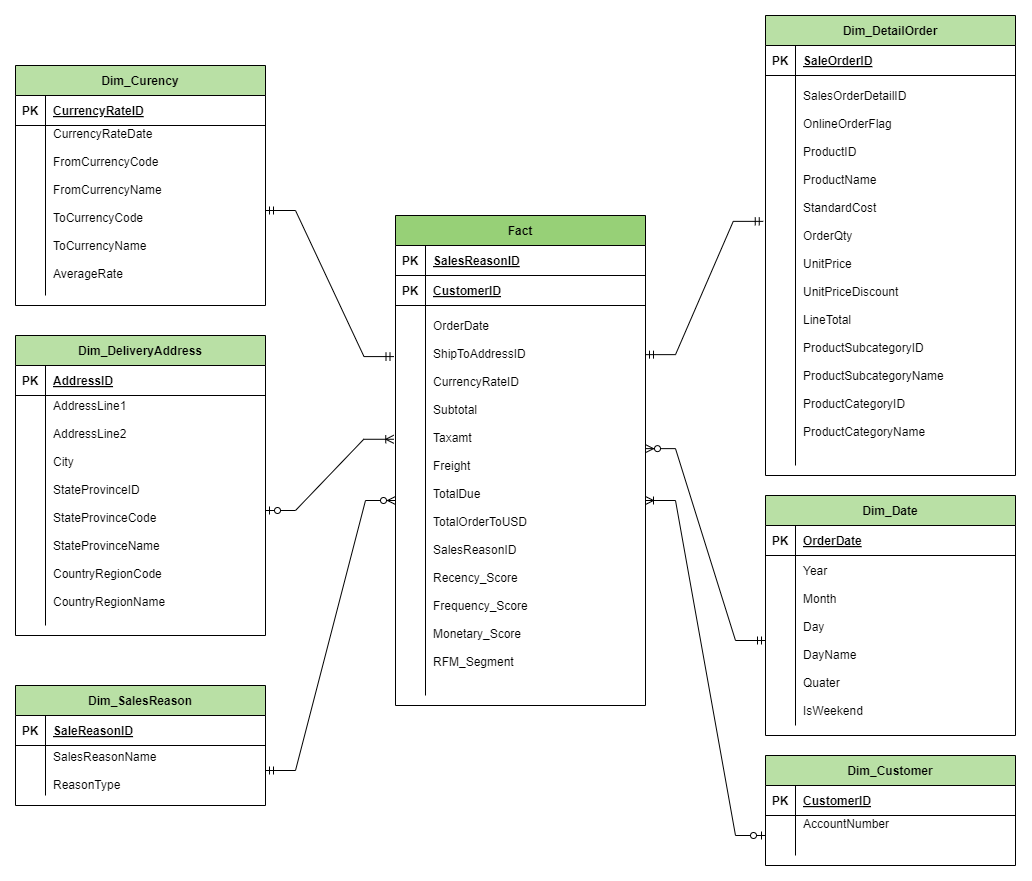

The diagram above was exported from draw.io. Its source (the exported page's mxGraphModel, read from the mxfile embedded in the PNG):
<mxGraphModel dx="2676" dy="798" grid="1" gridSize="10" guides="1" tooltips="1" connect="1" arrows="1" fold="1" page="1" pageScale="1" pageWidth="850" pageHeight="1100" math="0" shadow="0" extFonts="Permanent Marker^https://fonts.googleapis.com/css?family=Permanent+Marker">
  <root>
    <mxCell id="0" />
    <mxCell id="1" parent="0" />
    <mxCell id="C-vyLk0tnHw3VtMMgP7b-2" value="Dim_Customer" style="shape=table;startSize=30;container=1;collapsible=1;childLayout=tableLayout;fixedRows=1;rowLines=0;fontStyle=1;align=center;resizeLast=1;fillColor=#B9E0A5;" parent="1" vertex="1">
      <mxGeometry x="630" y="820" width="250" height="110" as="geometry" />
    </mxCell>
    <mxCell id="C-vyLk0tnHw3VtMMgP7b-3" value="" style="shape=partialRectangle;collapsible=0;dropTarget=0;pointerEvents=0;fillColor=none;points=[[0,0.5],[1,0.5]];portConstraint=eastwest;top=0;left=0;right=0;bottom=1;" parent="C-vyLk0tnHw3VtMMgP7b-2" vertex="1">
      <mxGeometry y="30" width="250" height="30" as="geometry" />
    </mxCell>
    <mxCell id="C-vyLk0tnHw3VtMMgP7b-4" value="PK" style="shape=partialRectangle;overflow=hidden;connectable=0;fillColor=none;top=0;left=0;bottom=0;right=0;fontStyle=1;" parent="C-vyLk0tnHw3VtMMgP7b-3" vertex="1">
      <mxGeometry width="30" height="30" as="geometry">
        <mxRectangle width="30" height="30" as="alternateBounds" />
      </mxGeometry>
    </mxCell>
    <mxCell id="C-vyLk0tnHw3VtMMgP7b-5" value="CustomerID" style="shape=partialRectangle;overflow=hidden;connectable=0;fillColor=none;top=0;left=0;bottom=0;right=0;align=left;spacingLeft=6;fontStyle=5;" parent="C-vyLk0tnHw3VtMMgP7b-3" vertex="1">
      <mxGeometry x="30" width="220" height="30" as="geometry">
        <mxRectangle width="220" height="30" as="alternateBounds" />
      </mxGeometry>
    </mxCell>
    <mxCell id="C-vyLk0tnHw3VtMMgP7b-6" value="" style="shape=partialRectangle;collapsible=0;dropTarget=0;pointerEvents=0;fillColor=none;points=[[0,0.5],[1,0.5]];portConstraint=eastwest;top=0;left=0;right=0;bottom=0;" parent="C-vyLk0tnHw3VtMMgP7b-2" vertex="1">
      <mxGeometry y="60" width="250" height="40" as="geometry" />
    </mxCell>
    <mxCell id="C-vyLk0tnHw3VtMMgP7b-7" value="" style="shape=partialRectangle;overflow=hidden;connectable=0;fillColor=none;top=0;left=0;bottom=0;right=0;" parent="C-vyLk0tnHw3VtMMgP7b-6" vertex="1">
      <mxGeometry width="30" height="40" as="geometry">
        <mxRectangle width="30" height="40" as="alternateBounds" />
      </mxGeometry>
    </mxCell>
    <mxCell id="C-vyLk0tnHw3VtMMgP7b-8" value="AccountNumber&#10;&#10;" style="shape=partialRectangle;overflow=hidden;connectable=0;fillColor=none;top=0;left=0;bottom=0;right=0;align=left;spacingLeft=6;" parent="C-vyLk0tnHw3VtMMgP7b-6" vertex="1">
      <mxGeometry x="30" width="220" height="40" as="geometry">
        <mxRectangle width="220" height="40" as="alternateBounds" />
      </mxGeometry>
    </mxCell>
    <mxCell id="C-vyLk0tnHw3VtMMgP7b-13" value="Dim_DeliveryAddress" style="shape=table;startSize=30;container=1;collapsible=1;childLayout=tableLayout;fixedRows=1;rowLines=0;fontStyle=1;align=center;resizeLast=1;fillColor=#B9E0A5;" parent="1" vertex="1">
      <mxGeometry x="-120" y="400" width="250" height="300" as="geometry" />
    </mxCell>
    <mxCell id="C-vyLk0tnHw3VtMMgP7b-14" value="" style="shape=partialRectangle;collapsible=0;dropTarget=0;pointerEvents=0;fillColor=none;points=[[0,0.5],[1,0.5]];portConstraint=eastwest;top=0;left=0;right=0;bottom=1;" parent="C-vyLk0tnHw3VtMMgP7b-13" vertex="1">
      <mxGeometry y="30" width="250" height="30" as="geometry" />
    </mxCell>
    <mxCell id="C-vyLk0tnHw3VtMMgP7b-15" value="PK" style="shape=partialRectangle;overflow=hidden;connectable=0;fillColor=none;top=0;left=0;bottom=0;right=0;fontStyle=1;" parent="C-vyLk0tnHw3VtMMgP7b-14" vertex="1">
      <mxGeometry width="30" height="30" as="geometry">
        <mxRectangle width="30" height="30" as="alternateBounds" />
      </mxGeometry>
    </mxCell>
    <mxCell id="C-vyLk0tnHw3VtMMgP7b-16" value="AddressID" style="shape=partialRectangle;overflow=hidden;connectable=0;fillColor=none;top=0;left=0;bottom=0;right=0;align=left;spacingLeft=6;fontStyle=5;" parent="C-vyLk0tnHw3VtMMgP7b-14" vertex="1">
      <mxGeometry x="30" width="220" height="30" as="geometry">
        <mxRectangle width="220" height="30" as="alternateBounds" />
      </mxGeometry>
    </mxCell>
    <mxCell id="C-vyLk0tnHw3VtMMgP7b-17" value="" style="shape=partialRectangle;collapsible=0;dropTarget=0;pointerEvents=0;fillColor=none;points=[[0,0.5],[1,0.5]];portConstraint=eastwest;top=0;left=0;right=0;bottom=0;" parent="C-vyLk0tnHw3VtMMgP7b-13" vertex="1">
      <mxGeometry y="60" width="250" height="230" as="geometry" />
    </mxCell>
    <mxCell id="C-vyLk0tnHw3VtMMgP7b-18" value="" style="shape=partialRectangle;overflow=hidden;connectable=0;fillColor=none;top=0;left=0;bottom=0;right=0;" parent="C-vyLk0tnHw3VtMMgP7b-17" vertex="1">
      <mxGeometry width="30" height="230" as="geometry">
        <mxRectangle width="30" height="230" as="alternateBounds" />
      </mxGeometry>
    </mxCell>
    <mxCell id="C-vyLk0tnHw3VtMMgP7b-19" value="AddressLine1&#10;&#10;AddressLine2&#10;&#10;City&#10;&#10;StateProvinceID&#10;&#10;StateProvinceCode&#10;&#10;StateProvinceName&#10;&#10;CountryRegionCode&#10;&#10;CountryRegionName&#10;" style="shape=partialRectangle;overflow=hidden;connectable=0;fillColor=none;top=0;left=0;bottom=0;right=0;align=left;spacingLeft=6;" parent="C-vyLk0tnHw3VtMMgP7b-17" vertex="1">
      <mxGeometry x="30" width="220" height="230" as="geometry">
        <mxRectangle width="220" height="230" as="alternateBounds" />
      </mxGeometry>
    </mxCell>
    <mxCell id="C-vyLk0tnHw3VtMMgP7b-23" value="Dim_Curency" style="shape=table;startSize=30;container=1;collapsible=1;childLayout=tableLayout;fixedRows=1;rowLines=0;fontStyle=1;align=center;resizeLast=1;fillColor=#B9E0A5;" parent="1" vertex="1">
      <mxGeometry x="-120" y="130" width="250" height="240" as="geometry" />
    </mxCell>
    <mxCell id="C-vyLk0tnHw3VtMMgP7b-24" value="" style="shape=partialRectangle;collapsible=0;dropTarget=0;pointerEvents=0;fillColor=none;points=[[0,0.5],[1,0.5]];portConstraint=eastwest;top=0;left=0;right=0;bottom=1;" parent="C-vyLk0tnHw3VtMMgP7b-23" vertex="1">
      <mxGeometry y="30" width="250" height="30" as="geometry" />
    </mxCell>
    <mxCell id="C-vyLk0tnHw3VtMMgP7b-25" value="PK" style="shape=partialRectangle;overflow=hidden;connectable=0;fillColor=none;top=0;left=0;bottom=0;right=0;fontStyle=1;" parent="C-vyLk0tnHw3VtMMgP7b-24" vertex="1">
      <mxGeometry width="30" height="30" as="geometry">
        <mxRectangle width="30" height="30" as="alternateBounds" />
      </mxGeometry>
    </mxCell>
    <mxCell id="C-vyLk0tnHw3VtMMgP7b-26" value="CurrencyRateID" style="shape=partialRectangle;overflow=hidden;connectable=0;fillColor=none;top=0;left=0;bottom=0;right=0;align=left;spacingLeft=6;fontStyle=5;" parent="C-vyLk0tnHw3VtMMgP7b-24" vertex="1">
      <mxGeometry x="30" width="220" height="30" as="geometry">
        <mxRectangle width="220" height="30" as="alternateBounds" />
      </mxGeometry>
    </mxCell>
    <mxCell id="C-vyLk0tnHw3VtMMgP7b-27" value="" style="shape=partialRectangle;collapsible=0;dropTarget=0;pointerEvents=0;fillColor=none;points=[[0,0.5],[1,0.5]];portConstraint=eastwest;top=0;left=0;right=0;bottom=0;" parent="C-vyLk0tnHw3VtMMgP7b-23" vertex="1">
      <mxGeometry y="60" width="250" height="170" as="geometry" />
    </mxCell>
    <mxCell id="C-vyLk0tnHw3VtMMgP7b-28" value="" style="shape=partialRectangle;overflow=hidden;connectable=0;fillColor=none;top=0;left=0;bottom=0;right=0;" parent="C-vyLk0tnHw3VtMMgP7b-27" vertex="1">
      <mxGeometry width="30" height="170" as="geometry">
        <mxRectangle width="30" height="170" as="alternateBounds" />
      </mxGeometry>
    </mxCell>
    <mxCell id="C-vyLk0tnHw3VtMMgP7b-29" value="CurrencyRateDate&#10;&#10;FromCurrencyCode&#10;&#10;FromCurrencyName&#10;&#10;ToCurrencyCode&#10;&#10;ToCurrencyName&#10;&#10;AverageRate&#10;" style="shape=partialRectangle;overflow=hidden;connectable=0;fillColor=none;top=0;left=0;bottom=0;right=0;align=left;spacingLeft=6;" parent="C-vyLk0tnHw3VtMMgP7b-27" vertex="1">
      <mxGeometry x="30" width="220" height="170" as="geometry">
        <mxRectangle width="220" height="170" as="alternateBounds" />
      </mxGeometry>
    </mxCell>
    <mxCell id="WPdvlCgwezMCrsXwonSA-1" value="Dim_DetailOrder" style="shape=table;startSize=30;container=1;collapsible=1;childLayout=tableLayout;fixedRows=1;rowLines=0;fontStyle=1;align=center;resizeLast=1;fillColor=#B9E0A5;" parent="1" vertex="1">
      <mxGeometry x="630" y="80" width="250" height="460" as="geometry" />
    </mxCell>
    <mxCell id="WPdvlCgwezMCrsXwonSA-2" value="" style="shape=partialRectangle;collapsible=0;dropTarget=0;pointerEvents=0;fillColor=none;points=[[0,0.5],[1,0.5]];portConstraint=eastwest;top=0;left=0;right=0;bottom=1;" parent="WPdvlCgwezMCrsXwonSA-1" vertex="1">
      <mxGeometry y="30" width="250" height="30" as="geometry" />
    </mxCell>
    <mxCell id="WPdvlCgwezMCrsXwonSA-3" value="PK" style="shape=partialRectangle;overflow=hidden;connectable=0;fillColor=none;top=0;left=0;bottom=0;right=0;fontStyle=1;" parent="WPdvlCgwezMCrsXwonSA-2" vertex="1">
      <mxGeometry width="30" height="30" as="geometry">
        <mxRectangle width="30" height="30" as="alternateBounds" />
      </mxGeometry>
    </mxCell>
    <mxCell id="WPdvlCgwezMCrsXwonSA-4" value="SaleOrderID" style="shape=partialRectangle;overflow=hidden;connectable=0;fillColor=none;top=0;left=0;bottom=0;right=0;align=left;spacingLeft=6;fontStyle=5;" parent="WPdvlCgwezMCrsXwonSA-2" vertex="1">
      <mxGeometry x="30" width="220" height="30" as="geometry">
        <mxRectangle width="220" height="30" as="alternateBounds" />
      </mxGeometry>
    </mxCell>
    <mxCell id="WPdvlCgwezMCrsXwonSA-5" value="" style="shape=partialRectangle;collapsible=0;dropTarget=0;pointerEvents=0;fillColor=none;points=[[0,0.5],[1,0.5]];portConstraint=eastwest;top=0;left=0;right=0;bottom=0;" parent="WPdvlCgwezMCrsXwonSA-1" vertex="1">
      <mxGeometry y="60" width="250" height="390" as="geometry" />
    </mxCell>
    <mxCell id="WPdvlCgwezMCrsXwonSA-6" value="" style="shape=partialRectangle;overflow=hidden;connectable=0;fillColor=none;top=0;left=0;bottom=0;right=0;" parent="WPdvlCgwezMCrsXwonSA-5" vertex="1">
      <mxGeometry width="30" height="390" as="geometry">
        <mxRectangle width="30" height="390" as="alternateBounds" />
      </mxGeometry>
    </mxCell>
    <mxCell id="WPdvlCgwezMCrsXwonSA-7" value="SalesOrderDetailID&#10;&#10;OnlineOrderFlag&#10;&#10;ProductID&#10;&#10;ProductName&#10;&#10;StandardCost&#10;&#10;OrderQty&#10;&#10;UnitPrice&#10;&#10;UnitPriceDiscount&#10;&#10;LineTotal&#10;&#10;ProductSubcategoryID&#10;&#10;ProductSubcategoryName&#10;&#10;ProductCategoryID&#10;&#10;ProductCategoryName&#10;" style="shape=partialRectangle;overflow=hidden;connectable=0;fillColor=none;top=0;left=0;bottom=0;right=0;align=left;spacingLeft=6;" parent="WPdvlCgwezMCrsXwonSA-5" vertex="1">
      <mxGeometry x="30" width="220" height="390" as="geometry">
        <mxRectangle width="220" height="390" as="alternateBounds" />
      </mxGeometry>
    </mxCell>
    <mxCell id="WPdvlCgwezMCrsXwonSA-11" value="Fact" style="shape=table;startSize=30;container=1;collapsible=1;childLayout=tableLayout;fixedRows=1;rowLines=0;fontStyle=1;align=center;resizeLast=1;fillColor=#97D077;" parent="1" vertex="1">
      <mxGeometry x="260" y="280" width="250" height="490" as="geometry" />
    </mxCell>
    <mxCell id="WPdvlCgwezMCrsXwonSA-12" value="" style="shape=partialRectangle;collapsible=0;dropTarget=0;pointerEvents=0;fillColor=none;points=[[0,0.5],[1,0.5]];portConstraint=eastwest;top=0;left=0;right=0;bottom=1;" parent="WPdvlCgwezMCrsXwonSA-11" vertex="1">
      <mxGeometry y="30" width="250" height="30" as="geometry" />
    </mxCell>
    <mxCell id="WPdvlCgwezMCrsXwonSA-13" value="PK" style="shape=partialRectangle;overflow=hidden;connectable=0;fillColor=none;top=0;left=0;bottom=0;right=0;fontStyle=1;" parent="WPdvlCgwezMCrsXwonSA-12" vertex="1">
      <mxGeometry width="30" height="30" as="geometry">
        <mxRectangle width="30" height="30" as="alternateBounds" />
      </mxGeometry>
    </mxCell>
    <mxCell id="WPdvlCgwezMCrsXwonSA-14" value="SalesReasonID" style="shape=partialRectangle;overflow=hidden;connectable=0;fillColor=none;top=0;left=0;bottom=0;right=0;align=left;spacingLeft=6;fontStyle=5;" parent="WPdvlCgwezMCrsXwonSA-12" vertex="1">
      <mxGeometry x="30" width="220" height="30" as="geometry">
        <mxRectangle width="220" height="30" as="alternateBounds" />
      </mxGeometry>
    </mxCell>
    <mxCell id="WPdvlCgwezMCrsXwonSA-52" value="" style="shape=partialRectangle;collapsible=0;dropTarget=0;pointerEvents=0;fillColor=none;points=[[0,0.5],[1,0.5]];portConstraint=eastwest;top=0;left=0;right=0;bottom=1;" parent="WPdvlCgwezMCrsXwonSA-11" vertex="1">
      <mxGeometry y="60" width="250" height="30" as="geometry" />
    </mxCell>
    <mxCell id="WPdvlCgwezMCrsXwonSA-53" value="PK" style="shape=partialRectangle;overflow=hidden;connectable=0;fillColor=none;top=0;left=0;bottom=0;right=0;fontStyle=1;" parent="WPdvlCgwezMCrsXwonSA-52" vertex="1">
      <mxGeometry width="30" height="30" as="geometry">
        <mxRectangle width="30" height="30" as="alternateBounds" />
      </mxGeometry>
    </mxCell>
    <mxCell id="WPdvlCgwezMCrsXwonSA-54" value="CustomerID" style="shape=partialRectangle;overflow=hidden;connectable=0;fillColor=none;top=0;left=0;bottom=0;right=0;align=left;spacingLeft=6;fontStyle=5;" parent="WPdvlCgwezMCrsXwonSA-52" vertex="1">
      <mxGeometry x="30" width="220" height="30" as="geometry">
        <mxRectangle width="220" height="30" as="alternateBounds" />
      </mxGeometry>
    </mxCell>
    <mxCell id="WPdvlCgwezMCrsXwonSA-15" value="" style="shape=partialRectangle;collapsible=0;dropTarget=0;pointerEvents=0;fillColor=none;points=[[0,0.5],[1,0.5]];portConstraint=eastwest;top=0;left=0;right=0;bottom=0;" parent="WPdvlCgwezMCrsXwonSA-11" vertex="1">
      <mxGeometry y="90" width="250" height="390" as="geometry" />
    </mxCell>
    <mxCell id="WPdvlCgwezMCrsXwonSA-16" value="" style="shape=partialRectangle;overflow=hidden;connectable=0;fillColor=none;top=0;left=0;bottom=0;right=0;" parent="WPdvlCgwezMCrsXwonSA-15" vertex="1">
      <mxGeometry width="30" height="390" as="geometry">
        <mxRectangle width="30" height="390" as="alternateBounds" />
      </mxGeometry>
    </mxCell>
    <mxCell id="WPdvlCgwezMCrsXwonSA-17" value="OrderDate&#10;&#10;ShipToAddressID&#10;&#10;CurrencyRateID&#10;&#10;Subtotal&#10;&#10;Taxamt&#10;&#10;Freight&#10;&#10;TotalDue&#10;&#10;TotalOrderToUSD&#10;&#10;SalesReasonID&#10;&#10;Recency_Score&#10;&#10;Frequency_Score&#10;&#10;Monetary_Score&#10;&#10;RFM_Segment&#10;" style="shape=partialRectangle;overflow=hidden;connectable=0;fillColor=none;top=0;left=0;bottom=0;right=0;align=left;spacingLeft=6;" parent="WPdvlCgwezMCrsXwonSA-15" vertex="1">
      <mxGeometry x="30" width="220" height="390" as="geometry">
        <mxRectangle width="220" height="390" as="alternateBounds" />
      </mxGeometry>
    </mxCell>
    <mxCell id="WPdvlCgwezMCrsXwonSA-21" value="Dim_SalesReason" style="shape=table;startSize=30;container=1;collapsible=1;childLayout=tableLayout;fixedRows=1;rowLines=0;fontStyle=1;align=center;resizeLast=1;fillColor=#B9E0A5;" parent="1" vertex="1">
      <mxGeometry x="-120" y="750" width="250" height="120.00000000000023" as="geometry" />
    </mxCell>
    <mxCell id="WPdvlCgwezMCrsXwonSA-22" value="" style="shape=partialRectangle;collapsible=0;dropTarget=0;pointerEvents=0;fillColor=none;points=[[0,0.5],[1,0.5]];portConstraint=eastwest;top=0;left=0;right=0;bottom=1;" parent="WPdvlCgwezMCrsXwonSA-21" vertex="1">
      <mxGeometry y="30" width="250" height="30" as="geometry" />
    </mxCell>
    <mxCell id="WPdvlCgwezMCrsXwonSA-23" value="PK" style="shape=partialRectangle;overflow=hidden;connectable=0;fillColor=none;top=0;left=0;bottom=0;right=0;fontStyle=1;" parent="WPdvlCgwezMCrsXwonSA-22" vertex="1">
      <mxGeometry width="30" height="30" as="geometry">
        <mxRectangle width="30" height="30" as="alternateBounds" />
      </mxGeometry>
    </mxCell>
    <mxCell id="WPdvlCgwezMCrsXwonSA-24" value="SaleReasonID" style="shape=partialRectangle;overflow=hidden;connectable=0;fillColor=none;top=0;left=0;bottom=0;right=0;align=left;spacingLeft=6;fontStyle=5;" parent="WPdvlCgwezMCrsXwonSA-22" vertex="1">
      <mxGeometry x="30" width="220" height="30" as="geometry">
        <mxRectangle width="220" height="30" as="alternateBounds" />
      </mxGeometry>
    </mxCell>
    <mxCell id="WPdvlCgwezMCrsXwonSA-25" value="" style="shape=partialRectangle;collapsible=0;dropTarget=0;pointerEvents=0;fillColor=none;points=[[0,0.5],[1,0.5]];portConstraint=eastwest;top=0;left=0;right=0;bottom=0;" parent="WPdvlCgwezMCrsXwonSA-21" vertex="1">
      <mxGeometry y="60" width="250" height="50" as="geometry" />
    </mxCell>
    <mxCell id="WPdvlCgwezMCrsXwonSA-26" value="" style="shape=partialRectangle;overflow=hidden;connectable=0;fillColor=none;top=0;left=0;bottom=0;right=0;" parent="WPdvlCgwezMCrsXwonSA-25" vertex="1">
      <mxGeometry width="30" height="50" as="geometry">
        <mxRectangle width="30" height="50" as="alternateBounds" />
      </mxGeometry>
    </mxCell>
    <mxCell id="WPdvlCgwezMCrsXwonSA-27" value="SalesReasonName&#10;&#10;ReasonType" style="shape=partialRectangle;overflow=hidden;connectable=0;fillColor=none;top=0;left=0;bottom=0;right=0;align=left;spacingLeft=6;" parent="WPdvlCgwezMCrsXwonSA-25" vertex="1">
      <mxGeometry x="30" width="220" height="50" as="geometry">
        <mxRectangle width="220" height="50" as="alternateBounds" />
      </mxGeometry>
    </mxCell>
    <mxCell id="WPdvlCgwezMCrsXwonSA-41" value="Dim_Date" style="shape=table;startSize=30;container=1;collapsible=1;childLayout=tableLayout;fixedRows=1;rowLines=0;fontStyle=1;align=center;resizeLast=1;fillColor=#B9E0A5;" parent="1" vertex="1">
      <mxGeometry x="630" y="560" width="250" height="240" as="geometry" />
    </mxCell>
    <mxCell id="WPdvlCgwezMCrsXwonSA-42" value="" style="shape=partialRectangle;collapsible=0;dropTarget=0;pointerEvents=0;fillColor=none;points=[[0,0.5],[1,0.5]];portConstraint=eastwest;top=0;left=0;right=0;bottom=1;" parent="WPdvlCgwezMCrsXwonSA-41" vertex="1">
      <mxGeometry y="30" width="250" height="30" as="geometry" />
    </mxCell>
    <mxCell id="WPdvlCgwezMCrsXwonSA-43" value="PK" style="shape=partialRectangle;overflow=hidden;connectable=0;fillColor=none;top=0;left=0;bottom=0;right=0;fontStyle=1;" parent="WPdvlCgwezMCrsXwonSA-42" vertex="1">
      <mxGeometry width="30" height="30" as="geometry">
        <mxRectangle width="30" height="30" as="alternateBounds" />
      </mxGeometry>
    </mxCell>
    <mxCell id="WPdvlCgwezMCrsXwonSA-44" value="OrderDate" style="shape=partialRectangle;overflow=hidden;connectable=0;fillColor=none;top=0;left=0;bottom=0;right=0;align=left;spacingLeft=6;fontStyle=5;" parent="WPdvlCgwezMCrsXwonSA-42" vertex="1">
      <mxGeometry x="30" width="220" height="30" as="geometry">
        <mxRectangle width="220" height="30" as="alternateBounds" />
      </mxGeometry>
    </mxCell>
    <mxCell id="WPdvlCgwezMCrsXwonSA-45" value="" style="shape=partialRectangle;collapsible=0;dropTarget=0;pointerEvents=0;fillColor=none;points=[[0,0.5],[1,0.5]];portConstraint=eastwest;top=0;left=0;right=0;bottom=0;" parent="WPdvlCgwezMCrsXwonSA-41" vertex="1">
      <mxGeometry y="60" width="250" height="170" as="geometry" />
    </mxCell>
    <mxCell id="WPdvlCgwezMCrsXwonSA-46" value="" style="shape=partialRectangle;overflow=hidden;connectable=0;fillColor=none;top=0;left=0;bottom=0;right=0;" parent="WPdvlCgwezMCrsXwonSA-45" vertex="1">
      <mxGeometry width="30" height="170" as="geometry">
        <mxRectangle width="30" height="170" as="alternateBounds" />
      </mxGeometry>
    </mxCell>
    <mxCell id="WPdvlCgwezMCrsXwonSA-47" value="Year&#10;&#10;Month&#10;&#10;Day&#10;&#10;DayName&#10;&#10;Quater&#10;&#10;IsWeekend" style="shape=partialRectangle;overflow=hidden;connectable=0;fillColor=none;top=0;left=0;bottom=0;right=0;align=left;spacingLeft=6;" parent="WPdvlCgwezMCrsXwonSA-45" vertex="1">
      <mxGeometry x="30" width="220" height="170" as="geometry">
        <mxRectangle width="220" height="170" as="alternateBounds" />
      </mxGeometry>
    </mxCell>
    <mxCell id="WPdvlCgwezMCrsXwonSA-55" value="" style="edgeStyle=entityRelationEdgeStyle;fontSize=12;html=1;endArrow=ERzeroToMany;startArrow=ERmandOne;rounded=0;exitX=0;exitY=0.5;exitDx=0;exitDy=0;entryX=1;entryY=0.367;entryDx=0;entryDy=0;entryPerimeter=0;" parent="1" source="WPdvlCgwezMCrsXwonSA-45" target="WPdvlCgwezMCrsXwonSA-15" edge="1">
      <mxGeometry width="100" height="100" relative="1" as="geometry">
        <mxPoint x="710" y="570" as="sourcePoint" />
        <mxPoint x="810" y="470" as="targetPoint" />
      </mxGeometry>
    </mxCell>
    <mxCell id="WPdvlCgwezMCrsXwonSA-56" value="" style="edgeStyle=entityRelationEdgeStyle;fontSize=12;html=1;endArrow=ERmandOne;startArrow=ERmandOne;rounded=0;exitX=-0.009;exitY=0.374;exitDx=0;exitDy=0;exitPerimeter=0;entryX=1;entryY=0.126;entryDx=0;entryDy=0;entryPerimeter=0;" parent="1" source="WPdvlCgwezMCrsXwonSA-5" target="WPdvlCgwezMCrsXwonSA-15" edge="1">
      <mxGeometry width="100" height="100" relative="1" as="geometry">
        <mxPoint x="710" y="720" as="sourcePoint" />
        <mxPoint x="810" y="620" as="targetPoint" />
      </mxGeometry>
    </mxCell>
    <mxCell id="WPdvlCgwezMCrsXwonSA-57" value="" style="edgeStyle=entityRelationEdgeStyle;fontSize=12;html=1;endArrow=ERzeroToMany;startArrow=ERmandOne;rounded=0;" parent="1" source="WPdvlCgwezMCrsXwonSA-25" target="WPdvlCgwezMCrsXwonSA-15" edge="1">
      <mxGeometry width="100" height="100" relative="1" as="geometry">
        <mxPoint x="710" y="570" as="sourcePoint" />
        <mxPoint x="810" y="470" as="targetPoint" />
        <Array as="points">
          <mxPoint x="620" y="1030" />
        </Array>
      </mxGeometry>
    </mxCell>
    <mxCell id="WPdvlCgwezMCrsXwonSA-58" value="" style="edgeStyle=entityRelationEdgeStyle;fontSize=12;html=1;endArrow=ERoneToMany;startArrow=ERzeroToOne;rounded=0;exitX=1;exitY=0.5;exitDx=0;exitDy=0;entryX=-0.007;entryY=0.343;entryDx=0;entryDy=0;entryPerimeter=0;" parent="1" source="C-vyLk0tnHw3VtMMgP7b-17" target="WPdvlCgwezMCrsXwonSA-15" edge="1">
      <mxGeometry width="100" height="100" relative="1" as="geometry">
        <mxPoint x="710" y="570" as="sourcePoint" />
        <mxPoint x="810" y="470" as="targetPoint" />
      </mxGeometry>
    </mxCell>
    <mxCell id="WPdvlCgwezMCrsXwonSA-59" value="" style="edgeStyle=entityRelationEdgeStyle;fontSize=12;html=1;endArrow=ERoneToMany;startArrow=ERzeroToOne;rounded=0;entryX=1;entryY=0.5;entryDx=0;entryDy=0;exitX=0;exitY=0.5;exitDx=0;exitDy=0;" parent="1" source="C-vyLk0tnHw3VtMMgP7b-6" target="WPdvlCgwezMCrsXwonSA-15" edge="1">
      <mxGeometry width="100" height="100" relative="1" as="geometry">
        <mxPoint x="710" y="570" as="sourcePoint" />
        <mxPoint x="810" y="470" as="targetPoint" />
      </mxGeometry>
    </mxCell>
    <mxCell id="WPdvlCgwezMCrsXwonSA-60" value="" style="edgeStyle=entityRelationEdgeStyle;fontSize=12;html=1;endArrow=ERmandOne;startArrow=ERmandOne;rounded=0;exitX=1;exitY=0.5;exitDx=0;exitDy=0;entryX=-0.006;entryY=0.131;entryDx=0;entryDy=0;entryPerimeter=0;" parent="1" source="C-vyLk0tnHw3VtMMgP7b-27" target="WPdvlCgwezMCrsXwonSA-15" edge="1">
      <mxGeometry width="100" height="100" relative="1" as="geometry">
        <mxPoint x="710" y="570" as="sourcePoint" />
        <mxPoint x="810" y="470" as="targetPoint" />
      </mxGeometry>
    </mxCell>
  </root>
</mxGraphModel>